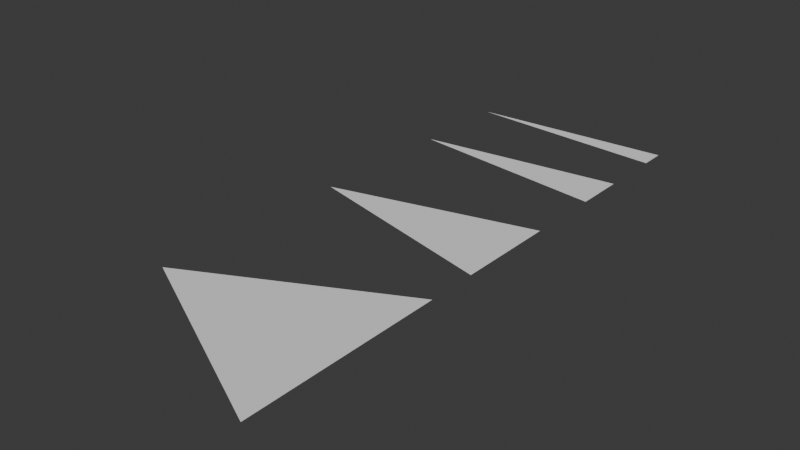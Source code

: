 # Source: TestTriangles.blend  (saved by Blender 4.3.32; exported with 4.5.12 LTS)
import bpy
from mathutils import Matrix  # noqa: F401  (used for matrix-valued properties, if any)

bpy.ops.wm.read_factory_settings(use_empty=True)
scene = bpy.context.scene
scene.name = 'Scene'

# ---- collections
col_collection = bpy.data.collections.new('Collection'); scene.collection.children.link(col_collection)

# ---- world
world_world = bpy.data.worlds.new('World'); scene.world = world_world
world_world.use_nodes = True; world_world.node_tree.nodes.clear()
_N = world_world.node_tree.nodes; _L = world_world.node_tree.links
n0 = _N.new('ShaderNodeOutputWorld'); n0.name = 'World Output'; n0.location = (300, 300)
n1 = _N.new('ShaderNodeBackground'); n1.name = 'Background'; n1.location = (10, 300)
n1.inputs[0].default_value = (0.05088, 0.05088, 0.05088, 1.0)
_L.new(n1.outputs[0], n0.inputs[0])
n0.is_active_output = True
world_world.color = (0.05088, 0.05088, 0.05088)
world_world.sun_shadow_jitter_overblur = 0.0

# ---- meshes
me_plane = bpy.data.meshes.new('Plane')
me_plane.from_pydata([(-1.0, 0.0, 0.0), (1.0, -1.0, 0.0), (1.0, 1.0, 0.0)], [], [(0, 1, 2)])
_uv = me_plane.uv_layers.new(name='UVMap')
_uv.uv.foreach_set('vector', [0.0, 0.0, 1.0, 0.0, 1.0, 1.0])
me_plane.update()
me_plane_001 = bpy.data.meshes.new('Plane.001')
me_plane_001.from_pydata([(-1.0, 0.0, 0.0), (1.0, -1.0, 0.0), (1.0, 1.0, 0.0)], [], [(0, 1, 2)])
_uv = me_plane_001.uv_layers.new(name='UVMap')
_uv.uv.foreach_set('vector', [0.0, 0.0, 1.0, 0.0, 1.0, 1.0])
me_plane_001.update()
me_plane_002 = bpy.data.meshes.new('Plane.002')
me_plane_002.from_pydata([(-1.0, 0.0, 0.0), (1.0, -1.0, 0.0), (1.0, 1.0, 0.0)], [], [(0, 1, 2)])
_uv = me_plane_002.uv_layers.new(name='UVMap')
_uv.uv.foreach_set('vector', [0.0, 0.0, 1.0, 0.0, 1.0, 1.0])
me_plane_002.update()
me_plane_003 = bpy.data.meshes.new('Plane.003')
me_plane_003.from_pydata([(-1.0, 0.0, 0.0), (1.0, -1.0, 0.0), (1.0, 1.0, 0.0)], [], [(0, 1, 2)])
_uv = me_plane_003.uv_layers.new(name='UVMap')
_uv.uv.foreach_set('vector', [0.0, 0.0, 1.0, 0.0, 1.0, 1.0])
me_plane_003.update()

# ---- objects
ob_plane = bpy.data.objects.new('Plane', me_plane)
ob_plane_001 = bpy.data.objects.new('Plane.001', me_plane_001)
ob_plane_002 = bpy.data.objects.new('Plane.002', me_plane_002)
ob_plane_003 = bpy.data.objects.new('Plane.003', me_plane_003)

# ---- transforms, parenting, visibility, modifiers, constraints
ob_plane.location = (0.0, 0.0, 0.0)
ob_plane_001.location = (0.0, 2.0, 0.0)
ob_plane_001.scale = (1.0, 0.5, 1.0)
ob_plane_002.location = (0.0, 3.5, 0.0)
ob_plane_002.scale = (1.0, 0.25, 1.0)
ob_plane_003.location = (0.0, 4.5, 0.0)
ob_plane_003.scale = (1.0, 0.125, 1.0)

# ---- collection membership
col_collection.objects.link(ob_plane)
col_collection.objects.link(ob_plane_001)
col_collection.objects.link(ob_plane_002)
col_collection.objects.link(ob_plane_003)

# ---- scene / render settings (as saved in the file)
scene.frame_start = 1; scene.frame_end = 250; scene.frame_set(1)
scene.render.engine = 'CYCLES'
scene.render.fps = 30
scene.cycles.samples = 128
scene.cycles.use_guiding = True
scene.eevee.use_shadow_jitter_viewport = True
scene.eevee.use_raytracing = True
bpy.context.view_layer.update()

# ---- added for rendering (the .blend has no active camera and no usable light): camera, sun
cam_auto = bpy.data.cameras.new('AutoCamera')
cam_auto.lens = 50.0
cam_auto.sensor_width = 36.0
cam_auto.clip_end = 1000.0
ob_auto_camera = bpy.data.objects.new('AutoCamera', cam_auto)
scene.collection.objects.link(ob_auto_camera)
ob_auto_camera.location = (5.52357, -4.81578, 4.41886)
ob_auto_camera.rotation_euler = (1.09748, -7.21219e-08, 0.694738)
scene.camera = ob_auto_camera
light_auto_sun = bpy.data.lights.new('AutoSun', 'SUN')
light_auto_sun.energy = 3.0
light_auto_sun.angle = 0.0523599
ob_auto_sun = bpy.data.objects.new('AutoSun', light_auto_sun)
scene.collection.objects.link(ob_auto_sun)
ob_auto_sun.rotation_euler = (0.872665, 0.174533, 0.523599)
bpy.context.view_layer.update()
